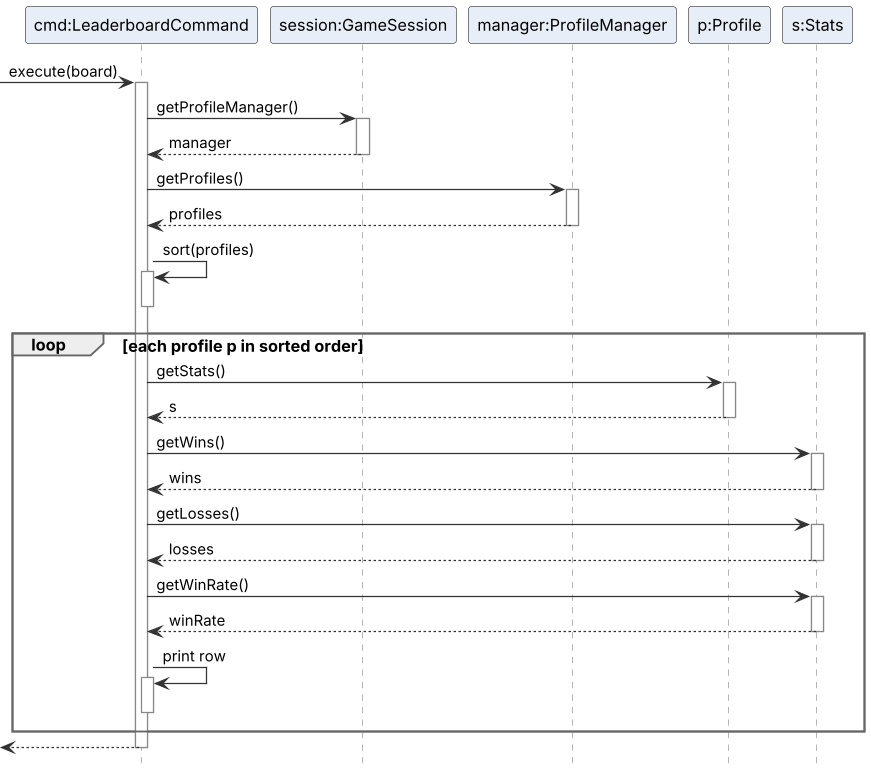

The diagram above was rendered by PlantUML. Its source (embedded in the PNG):
@startuml LeaderboardSequenceDiagram
!include style.puml

participant "cmd:LeaderboardCommand" as cmd
participant "session:GameSession" as session
participant "manager:ProfileManager" as manager
participant "p:Profile" as p
participant "s:Stats" as s

[-> cmd : execute(board)
activate cmd
cmd -> session : getProfileManager()
activate session
session --> cmd : manager
deactivate session
cmd -> manager : getProfiles()
activate manager
manager --> cmd : profiles
deactivate manager
cmd -> cmd : sort(profiles)
activate cmd
deactivate cmd
loop each profile p in sorted order
  cmd -> p : getStats()
  activate p
  p --> cmd : s
  deactivate p
  cmd -> s : getWins()
  activate s
  s --> cmd : wins
  deactivate s
  cmd -> s : getLosses()
  activate s
  s --> cmd : losses
  deactivate s
  cmd -> s : getWinRate()
  activate s
  s --> cmd : winRate
  deactivate s
  cmd -> cmd : print row
  activate cmd
  deactivate cmd
end
[<-- cmd
deactivate cmd
@enduml